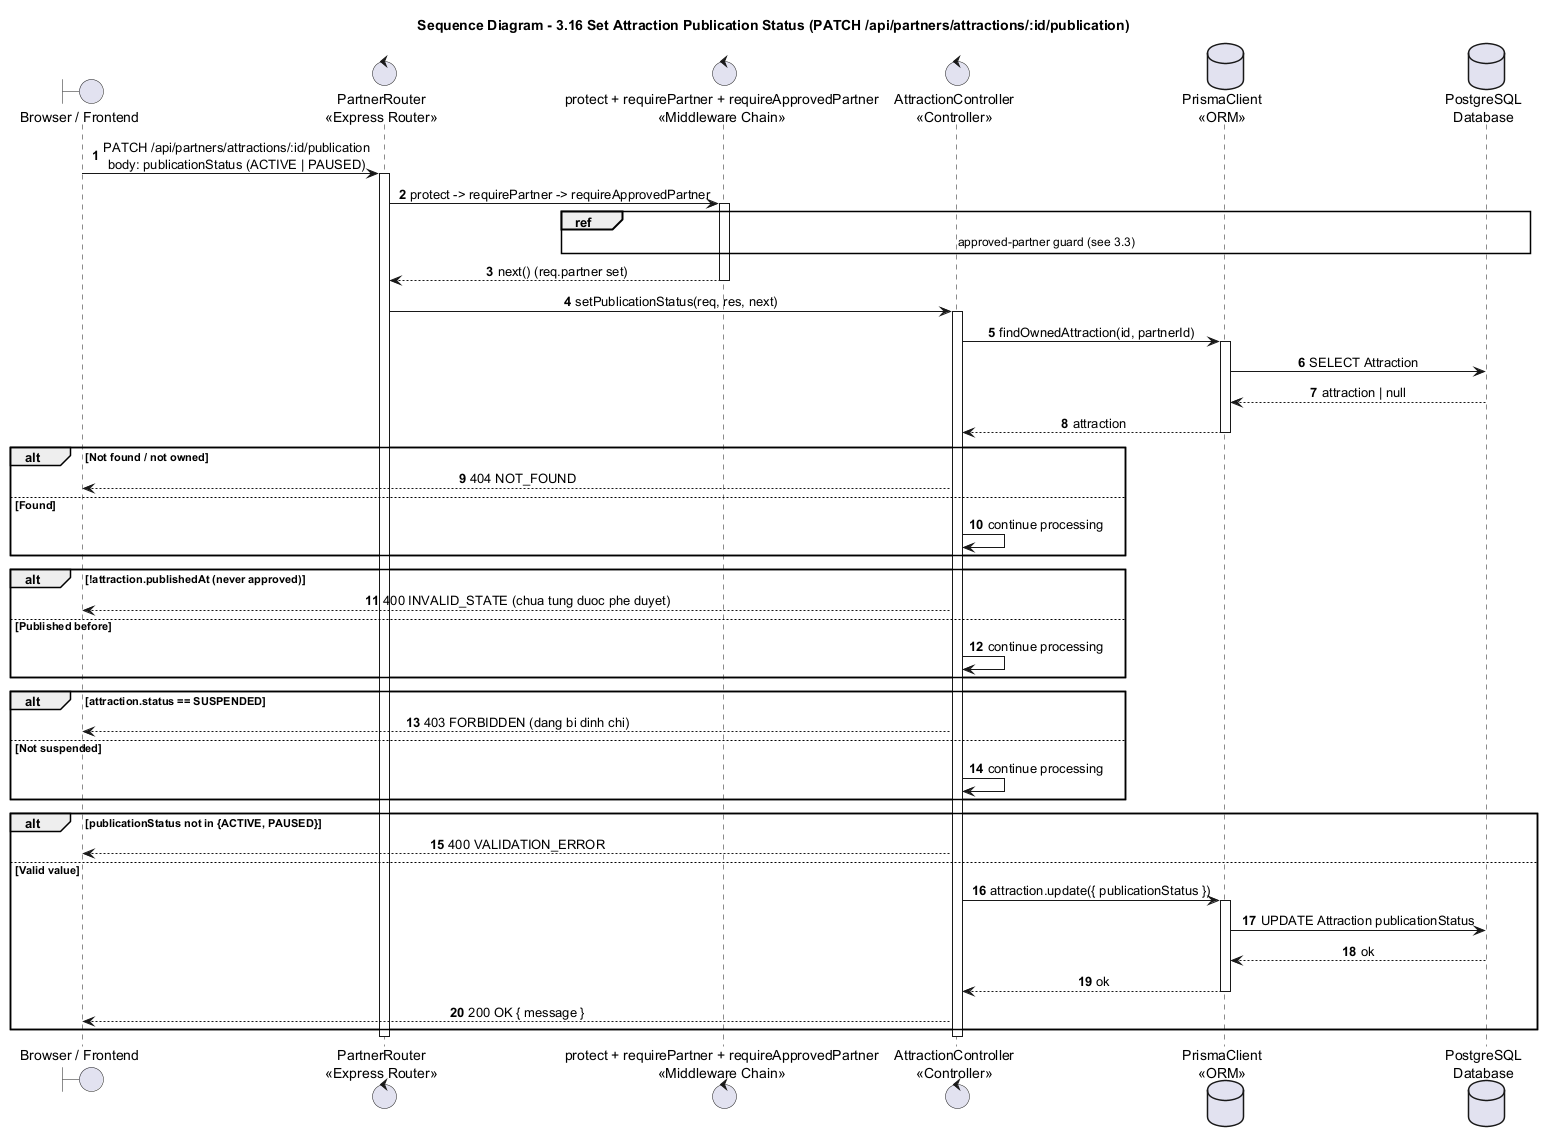

The diagram above was rendered by PlantUML. Its source (embedded in the PNG):
@startuml
title Sequence Diagram - 3.16 Set Attraction Publication Status (PATCH /api/partners/attractions/:id/publication)

autonumber
skinparam shadowing false
skinparam sequenceMessageAlign center
skinparam responseMessageBelowArrow true
skinparam ParticipantPadding 25
skinparam BoxPadding 10

boundary "Browser / Frontend" as Browser
control "PartnerRouter\n<<Express Router>>" as Router
control "protect + requirePartner + requireApprovedPartner\n<<Middleware Chain>>" as Guard
control "AttractionController\n<<Controller>>" as Attraction
database "PrismaClient\n<<ORM>>" as Prisma
database "PostgreSQL\nDatabase" as DB

Browser -> Router : PATCH /api/partners/attractions/:id/publication\nbody: publicationStatus (ACTIVE | PAUSED)
activate Router
Router -> Guard : protect -> requirePartner -> requireApprovedPartner
activate Guard
ref over Guard, DB : approved-partner guard (see 3.3)
Guard --> Router : next() (req.partner set)
deactivate Guard

Router -> Attraction : setPublicationStatus(req, res, next)
activate Attraction
Attraction -> Prisma : findOwnedAttraction(id, partnerId)
activate Prisma
Prisma -> DB : SELECT Attraction
DB --> Prisma : attraction | null
Prisma --> Attraction : attraction
deactivate Prisma

alt Not found / not owned
  Attraction --> Browser : 404 NOT_FOUND
else Found
  Attraction -> Attraction : continue processing
end
alt !attraction.publishedAt (never approved)
  Attraction --> Browser : 400 INVALID_STATE (chua tung duoc phe duyet)
else Published before
  Attraction -> Attraction : continue processing
end
alt attraction.status == SUSPENDED
  Attraction --> Browser : 403 FORBIDDEN (dang bi dinh chi)
else Not suspended
  Attraction -> Attraction : continue processing
end
alt publicationStatus not in {ACTIVE, PAUSED}
  Attraction --> Browser : 400 VALIDATION_ERROR
else Valid value
  Attraction -> Prisma : attraction.update({ publicationStatus })
  activate Prisma
  Prisma -> DB : UPDATE Attraction publicationStatus
  DB --> Prisma : ok
  Prisma --> Attraction : ok
  deactivate Prisma
  Attraction --> Browser : 200 OK { message }
end
deactivate Attraction
deactivate Router
@enduml